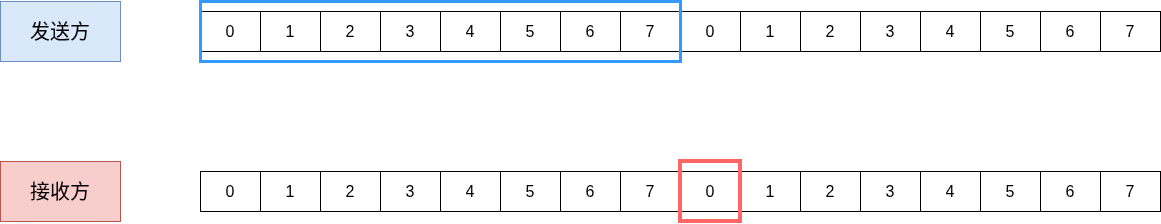

The diagram above was exported from draw.io. Its source (the exported page's mxGraphModel, read from the mxfile embedded in the PNG):
<mxGraphModel dx="2214" dy="861" grid="1" gridSize="10" guides="1" tooltips="1" connect="1" arrows="1" fold="1" page="0" pageScale="1" pageWidth="827" pageHeight="1169" math="0" shadow="0">
  <root>
    <mxCell id="0" />
    <mxCell id="1" parent="0" />
    <mxCell id="xczh70qgK7oPE4sdkpU1-2" parent="1" style="shape=table;startSize=0;container=1;collapsible=0;childLayout=tableLayout;fontSize=16;" value="" vertex="1">
      <mxGeometry height="40" width="960" x="-240" y="70" as="geometry" />
    </mxCell>
    <mxCell id="xczh70qgK7oPE4sdkpU1-3" parent="xczh70qgK7oPE4sdkpU1-2" style="shape=tableRow;horizontal=0;startSize=0;swimlaneHead=0;swimlaneBody=0;strokeColor=inherit;top=0;left=0;bottom=0;right=0;collapsible=0;dropTarget=0;fillColor=none;points=[[0,0.5],[1,0.5]];portConstraint=eastwest;fontSize=16;" value="" vertex="1">
      <mxGeometry height="40" width="960" as="geometry" />
    </mxCell>
    <mxCell id="xczh70qgK7oPE4sdkpU1-4" parent="xczh70qgK7oPE4sdkpU1-3" style="shape=partialRectangle;html=1;whiteSpace=wrap;connectable=0;strokeColor=inherit;overflow=hidden;fillColor=none;top=0;left=0;bottom=0;right=0;pointerEvents=1;fontSize=16;" value="0" vertex="1">
      <mxGeometry height="40" width="60" as="geometry">
        <mxRectangle height="40" width="60" as="alternateBounds" />
      </mxGeometry>
    </mxCell>
    <mxCell id="xczh70qgK7oPE4sdkpU1-5" parent="xczh70qgK7oPE4sdkpU1-3" style="shape=partialRectangle;html=1;whiteSpace=wrap;connectable=0;strokeColor=inherit;overflow=hidden;fillColor=none;top=0;left=0;bottom=0;right=0;pointerEvents=1;fontSize=16;" value="1" vertex="1">
      <mxGeometry height="40" width="60" x="60" as="geometry">
        <mxRectangle height="40" width="60" as="alternateBounds" />
      </mxGeometry>
    </mxCell>
    <mxCell id="xczh70qgK7oPE4sdkpU1-6" parent="xczh70qgK7oPE4sdkpU1-3" style="shape=partialRectangle;html=1;whiteSpace=wrap;connectable=0;strokeColor=inherit;overflow=hidden;fillColor=none;top=0;left=0;bottom=0;right=0;pointerEvents=1;fontSize=16;" value="2" vertex="1">
      <mxGeometry height="40" width="60" x="120" as="geometry">
        <mxRectangle height="40" width="60" as="alternateBounds" />
      </mxGeometry>
    </mxCell>
    <mxCell id="xczh70qgK7oPE4sdkpU1-15" parent="xczh70qgK7oPE4sdkpU1-3" style="shape=partialRectangle;html=1;whiteSpace=wrap;connectable=0;strokeColor=inherit;overflow=hidden;fillColor=none;top=0;left=0;bottom=0;right=0;pointerEvents=1;fontSize=16;" value="3" vertex="1">
      <mxGeometry height="40" width="60" x="180" as="geometry">
        <mxRectangle height="40" width="60" as="alternateBounds" />
      </mxGeometry>
    </mxCell>
    <mxCell id="xczh70qgK7oPE4sdkpU1-16" parent="xczh70qgK7oPE4sdkpU1-3" style="shape=partialRectangle;html=1;whiteSpace=wrap;connectable=0;strokeColor=inherit;overflow=hidden;fillColor=none;top=0;left=0;bottom=0;right=0;pointerEvents=1;fontSize=16;" value="4" vertex="1">
      <mxGeometry height="40" width="60" x="240" as="geometry">
        <mxRectangle height="40" width="60" as="alternateBounds" />
      </mxGeometry>
    </mxCell>
    <mxCell id="xczh70qgK7oPE4sdkpU1-17" parent="xczh70qgK7oPE4sdkpU1-3" style="shape=partialRectangle;html=1;whiteSpace=wrap;connectable=0;strokeColor=inherit;overflow=hidden;fillColor=none;top=0;left=0;bottom=0;right=0;pointerEvents=1;fontSize=16;" value="5" vertex="1">
      <mxGeometry height="40" width="60" x="300" as="geometry">
        <mxRectangle height="40" width="60" as="alternateBounds" />
      </mxGeometry>
    </mxCell>
    <mxCell id="xczh70qgK7oPE4sdkpU1-18" parent="xczh70qgK7oPE4sdkpU1-3" style="shape=partialRectangle;html=1;whiteSpace=wrap;connectable=0;strokeColor=inherit;overflow=hidden;fillColor=none;top=0;left=0;bottom=0;right=0;pointerEvents=1;fontSize=16;" value="6" vertex="1">
      <mxGeometry height="40" width="60" x="360" as="geometry">
        <mxRectangle height="40" width="60" as="alternateBounds" />
      </mxGeometry>
    </mxCell>
    <mxCell id="xczh70qgK7oPE4sdkpU1-19" parent="xczh70qgK7oPE4sdkpU1-3" style="shape=partialRectangle;html=1;whiteSpace=wrap;connectable=0;strokeColor=inherit;overflow=hidden;fillColor=none;top=0;left=0;bottom=0;right=0;pointerEvents=1;fontSize=16;" value="7" vertex="1">
      <mxGeometry height="40" width="60" x="420" as="geometry">
        <mxRectangle height="40" width="60" as="alternateBounds" />
      </mxGeometry>
    </mxCell>
    <mxCell id="xczh70qgK7oPE4sdkpU1-20" parent="xczh70qgK7oPE4sdkpU1-3" style="shape=partialRectangle;html=1;whiteSpace=wrap;connectable=0;strokeColor=inherit;overflow=hidden;fillColor=none;top=0;left=0;bottom=0;right=0;pointerEvents=1;fontSize=16;" value="0" vertex="1">
      <mxGeometry height="40" width="60" x="480" as="geometry">
        <mxRectangle height="40" width="60" as="alternateBounds" />
      </mxGeometry>
    </mxCell>
    <mxCell id="xczh70qgK7oPE4sdkpU1-21" parent="xczh70qgK7oPE4sdkpU1-3" style="shape=partialRectangle;html=1;whiteSpace=wrap;connectable=0;strokeColor=inherit;overflow=hidden;fillColor=none;top=0;left=0;bottom=0;right=0;pointerEvents=1;fontSize=16;" value="1" vertex="1">
      <mxGeometry height="40" width="60" x="540" as="geometry">
        <mxRectangle height="40" width="60" as="alternateBounds" />
      </mxGeometry>
    </mxCell>
    <mxCell id="xczh70qgK7oPE4sdkpU1-22" parent="xczh70qgK7oPE4sdkpU1-3" style="shape=partialRectangle;html=1;whiteSpace=wrap;connectable=0;strokeColor=inherit;overflow=hidden;fillColor=none;top=0;left=0;bottom=0;right=0;pointerEvents=1;fontSize=16;" value="2" vertex="1">
      <mxGeometry height="40" width="60" x="600" as="geometry">
        <mxRectangle height="40" width="60" as="alternateBounds" />
      </mxGeometry>
    </mxCell>
    <mxCell id="xczh70qgK7oPE4sdkpU1-23" parent="xczh70qgK7oPE4sdkpU1-3" style="shape=partialRectangle;html=1;whiteSpace=wrap;connectable=0;strokeColor=inherit;overflow=hidden;fillColor=none;top=0;left=0;bottom=0;right=0;pointerEvents=1;fontSize=16;" value="3" vertex="1">
      <mxGeometry height="40" width="60" x="660" as="geometry">
        <mxRectangle height="40" width="60" as="alternateBounds" />
      </mxGeometry>
    </mxCell>
    <mxCell id="xczh70qgK7oPE4sdkpU1-24" parent="xczh70qgK7oPE4sdkpU1-3" style="shape=partialRectangle;html=1;whiteSpace=wrap;connectable=0;strokeColor=inherit;overflow=hidden;fillColor=none;top=0;left=0;bottom=0;right=0;pointerEvents=1;fontSize=16;" value="4" vertex="1">
      <mxGeometry height="40" width="60" x="720" as="geometry">
        <mxRectangle height="40" width="60" as="alternateBounds" />
      </mxGeometry>
    </mxCell>
    <mxCell id="xczh70qgK7oPE4sdkpU1-25" parent="xczh70qgK7oPE4sdkpU1-3" style="shape=partialRectangle;html=1;whiteSpace=wrap;connectable=0;strokeColor=inherit;overflow=hidden;fillColor=none;top=0;left=0;bottom=0;right=0;pointerEvents=1;fontSize=16;" value="5" vertex="1">
      <mxGeometry height="40" width="60" x="780" as="geometry">
        <mxRectangle height="40" width="60" as="alternateBounds" />
      </mxGeometry>
    </mxCell>
    <mxCell id="xczh70qgK7oPE4sdkpU1-26" parent="xczh70qgK7oPE4sdkpU1-3" style="shape=partialRectangle;html=1;whiteSpace=wrap;connectable=0;strokeColor=inherit;overflow=hidden;fillColor=none;top=0;left=0;bottom=0;right=0;pointerEvents=1;fontSize=16;" value="6" vertex="1">
      <mxGeometry height="40" width="60" x="840" as="geometry">
        <mxRectangle height="40" width="60" as="alternateBounds" />
      </mxGeometry>
    </mxCell>
    <mxCell id="xczh70qgK7oPE4sdkpU1-27" parent="xczh70qgK7oPE4sdkpU1-3" style="shape=partialRectangle;html=1;whiteSpace=wrap;connectable=0;strokeColor=inherit;overflow=hidden;fillColor=none;top=0;left=0;bottom=0;right=0;pointerEvents=1;fontSize=16;" value="7" vertex="1">
      <mxGeometry height="40" width="60" x="900" as="geometry">
        <mxRectangle height="40" width="60" as="alternateBounds" />
      </mxGeometry>
    </mxCell>
    <mxCell id="xczh70qgK7oPE4sdkpU1-43" parent="1" style="shape=table;startSize=0;container=1;collapsible=0;childLayout=tableLayout;fontSize=16;" value="" vertex="1">
      <mxGeometry height="40" width="960" x="-240" y="230" as="geometry" />
    </mxCell>
    <mxCell id="xczh70qgK7oPE4sdkpU1-44" parent="xczh70qgK7oPE4sdkpU1-43" style="shape=tableRow;horizontal=0;startSize=0;swimlaneHead=0;swimlaneBody=0;strokeColor=inherit;top=0;left=0;bottom=0;right=0;collapsible=0;dropTarget=0;fillColor=none;points=[[0,0.5],[1,0.5]];portConstraint=eastwest;fontSize=16;" value="" vertex="1">
      <mxGeometry height="40" width="960" as="geometry" />
    </mxCell>
    <mxCell id="xczh70qgK7oPE4sdkpU1-45" parent="xczh70qgK7oPE4sdkpU1-44" style="shape=partialRectangle;html=1;whiteSpace=wrap;connectable=0;strokeColor=inherit;overflow=hidden;fillColor=none;top=0;left=0;bottom=0;right=0;pointerEvents=1;fontSize=16;" value="0" vertex="1">
      <mxGeometry height="40" width="60" as="geometry">
        <mxRectangle height="40" width="60" as="alternateBounds" />
      </mxGeometry>
    </mxCell>
    <mxCell id="xczh70qgK7oPE4sdkpU1-46" parent="xczh70qgK7oPE4sdkpU1-44" style="shape=partialRectangle;html=1;whiteSpace=wrap;connectable=0;strokeColor=inherit;overflow=hidden;fillColor=none;top=0;left=0;bottom=0;right=0;pointerEvents=1;fontSize=16;" value="1" vertex="1">
      <mxGeometry height="40" width="60" x="60" as="geometry">
        <mxRectangle height="40" width="60" as="alternateBounds" />
      </mxGeometry>
    </mxCell>
    <mxCell id="xczh70qgK7oPE4sdkpU1-47" parent="xczh70qgK7oPE4sdkpU1-44" style="shape=partialRectangle;html=1;whiteSpace=wrap;connectable=0;strokeColor=inherit;overflow=hidden;fillColor=none;top=0;left=0;bottom=0;right=0;pointerEvents=1;fontSize=16;" value="2" vertex="1">
      <mxGeometry height="40" width="60" x="120" as="geometry">
        <mxRectangle height="40" width="60" as="alternateBounds" />
      </mxGeometry>
    </mxCell>
    <mxCell id="xczh70qgK7oPE4sdkpU1-48" parent="xczh70qgK7oPE4sdkpU1-44" style="shape=partialRectangle;html=1;whiteSpace=wrap;connectable=0;strokeColor=inherit;overflow=hidden;fillColor=none;top=0;left=0;bottom=0;right=0;pointerEvents=1;fontSize=16;" value="3" vertex="1">
      <mxGeometry height="40" width="60" x="180" as="geometry">
        <mxRectangle height="40" width="60" as="alternateBounds" />
      </mxGeometry>
    </mxCell>
    <mxCell id="xczh70qgK7oPE4sdkpU1-49" parent="xczh70qgK7oPE4sdkpU1-44" style="shape=partialRectangle;html=1;whiteSpace=wrap;connectable=0;strokeColor=inherit;overflow=hidden;fillColor=none;top=0;left=0;bottom=0;right=0;pointerEvents=1;fontSize=16;" value="4" vertex="1">
      <mxGeometry height="40" width="60" x="240" as="geometry">
        <mxRectangle height="40" width="60" as="alternateBounds" />
      </mxGeometry>
    </mxCell>
    <mxCell id="xczh70qgK7oPE4sdkpU1-50" parent="xczh70qgK7oPE4sdkpU1-44" style="shape=partialRectangle;html=1;whiteSpace=wrap;connectable=0;strokeColor=inherit;overflow=hidden;fillColor=none;top=0;left=0;bottom=0;right=0;pointerEvents=1;fontSize=16;" value="5" vertex="1">
      <mxGeometry height="40" width="60" x="300" as="geometry">
        <mxRectangle height="40" width="60" as="alternateBounds" />
      </mxGeometry>
    </mxCell>
    <mxCell id="xczh70qgK7oPE4sdkpU1-51" parent="xczh70qgK7oPE4sdkpU1-44" style="shape=partialRectangle;html=1;whiteSpace=wrap;connectable=0;strokeColor=inherit;overflow=hidden;fillColor=none;top=0;left=0;bottom=0;right=0;pointerEvents=1;fontSize=16;" value="6" vertex="1">
      <mxGeometry height="40" width="60" x="360" as="geometry">
        <mxRectangle height="40" width="60" as="alternateBounds" />
      </mxGeometry>
    </mxCell>
    <mxCell id="xczh70qgK7oPE4sdkpU1-52" parent="xczh70qgK7oPE4sdkpU1-44" style="shape=partialRectangle;html=1;whiteSpace=wrap;connectable=0;strokeColor=inherit;overflow=hidden;fillColor=none;top=0;left=0;bottom=0;right=0;pointerEvents=1;fontSize=16;" value="7" vertex="1">
      <mxGeometry height="40" width="60" x="420" as="geometry">
        <mxRectangle height="40" width="60" as="alternateBounds" />
      </mxGeometry>
    </mxCell>
    <mxCell id="xczh70qgK7oPE4sdkpU1-53" parent="xczh70qgK7oPE4sdkpU1-44" style="shape=partialRectangle;html=1;whiteSpace=wrap;connectable=0;strokeColor=inherit;overflow=hidden;fillColor=none;top=0;left=0;bottom=0;right=0;pointerEvents=1;fontSize=16;" value="0" vertex="1">
      <mxGeometry height="40" width="60" x="480" as="geometry">
        <mxRectangle height="40" width="60" as="alternateBounds" />
      </mxGeometry>
    </mxCell>
    <mxCell id="xczh70qgK7oPE4sdkpU1-54" parent="xczh70qgK7oPE4sdkpU1-44" style="shape=partialRectangle;html=1;whiteSpace=wrap;connectable=0;strokeColor=inherit;overflow=hidden;fillColor=none;top=0;left=0;bottom=0;right=0;pointerEvents=1;fontSize=16;" value="1" vertex="1">
      <mxGeometry height="40" width="60" x="540" as="geometry">
        <mxRectangle height="40" width="60" as="alternateBounds" />
      </mxGeometry>
    </mxCell>
    <mxCell id="xczh70qgK7oPE4sdkpU1-55" parent="xczh70qgK7oPE4sdkpU1-44" style="shape=partialRectangle;html=1;whiteSpace=wrap;connectable=0;strokeColor=inherit;overflow=hidden;fillColor=none;top=0;left=0;bottom=0;right=0;pointerEvents=1;fontSize=16;" value="2" vertex="1">
      <mxGeometry height="40" width="60" x="600" as="geometry">
        <mxRectangle height="40" width="60" as="alternateBounds" />
      </mxGeometry>
    </mxCell>
    <mxCell id="xczh70qgK7oPE4sdkpU1-56" parent="xczh70qgK7oPE4sdkpU1-44" style="shape=partialRectangle;html=1;whiteSpace=wrap;connectable=0;strokeColor=inherit;overflow=hidden;fillColor=none;top=0;left=0;bottom=0;right=0;pointerEvents=1;fontSize=16;" value="3" vertex="1">
      <mxGeometry height="40" width="60" x="660" as="geometry">
        <mxRectangle height="40" width="60" as="alternateBounds" />
      </mxGeometry>
    </mxCell>
    <mxCell id="xczh70qgK7oPE4sdkpU1-57" parent="xczh70qgK7oPE4sdkpU1-44" style="shape=partialRectangle;html=1;whiteSpace=wrap;connectable=0;strokeColor=inherit;overflow=hidden;fillColor=none;top=0;left=0;bottom=0;right=0;pointerEvents=1;fontSize=16;" value="4" vertex="1">
      <mxGeometry height="40" width="60" x="720" as="geometry">
        <mxRectangle height="40" width="60" as="alternateBounds" />
      </mxGeometry>
    </mxCell>
    <mxCell id="xczh70qgK7oPE4sdkpU1-58" parent="xczh70qgK7oPE4sdkpU1-44" style="shape=partialRectangle;html=1;whiteSpace=wrap;connectable=0;strokeColor=inherit;overflow=hidden;fillColor=none;top=0;left=0;bottom=0;right=0;pointerEvents=1;fontSize=16;" value="5" vertex="1">
      <mxGeometry height="40" width="60" x="780" as="geometry">
        <mxRectangle height="40" width="60" as="alternateBounds" />
      </mxGeometry>
    </mxCell>
    <mxCell id="xczh70qgK7oPE4sdkpU1-59" parent="xczh70qgK7oPE4sdkpU1-44" style="shape=partialRectangle;html=1;whiteSpace=wrap;connectable=0;strokeColor=inherit;overflow=hidden;fillColor=none;top=0;left=0;bottom=0;right=0;pointerEvents=1;fontSize=16;" value="6" vertex="1">
      <mxGeometry height="40" width="60" x="840" as="geometry">
        <mxRectangle height="40" width="60" as="alternateBounds" />
      </mxGeometry>
    </mxCell>
    <mxCell id="xczh70qgK7oPE4sdkpU1-60" parent="xczh70qgK7oPE4sdkpU1-44" style="shape=partialRectangle;html=1;whiteSpace=wrap;connectable=0;strokeColor=inherit;overflow=hidden;fillColor=none;top=0;left=0;bottom=0;right=0;pointerEvents=1;fontSize=16;" value="7" vertex="1">
      <mxGeometry height="40" width="60" x="900" as="geometry">
        <mxRectangle height="40" width="60" as="alternateBounds" />
      </mxGeometry>
    </mxCell>
    <mxCell id="xczh70qgK7oPE4sdkpU1-61" parent="1" style="whiteSpace=wrap;html=1;fontSize=20;fillColor=#dae8fc;strokeColor=#6c8ebf;" value="发送方" vertex="1">
      <mxGeometry height="60" width="120" x="-440" y="60" as="geometry" />
    </mxCell>
    <mxCell id="xczh70qgK7oPE4sdkpU1-62" parent="1" style="whiteSpace=wrap;html=1;fontSize=20;fillColor=#f8cecc;strokeColor=#b85450;" value="接收方" vertex="1">
      <mxGeometry height="60" width="120" x="-440" y="220" as="geometry" />
    </mxCell>
    <mxCell id="xczh70qgK7oPE4sdkpU1-63" parent="1" style="rounded=0;whiteSpace=wrap;html=1;fillColor=none;strokeWidth=3;strokeColor=#3399FF;" value="" vertex="1">
      <mxGeometry height="60" width="480" x="-240" y="60" as="geometry" />
    </mxCell>
    <mxCell id="xczh70qgK7oPE4sdkpU1-72" parent="1" style="rounded=0;whiteSpace=wrap;html=1;strokeColor=#FF6666;fillColor=none;strokeWidth=4;" value="" vertex="1">
      <mxGeometry height="60" width="60" x="240" y="220" as="geometry" />
    </mxCell>
  </root>
</mxGraphModel>